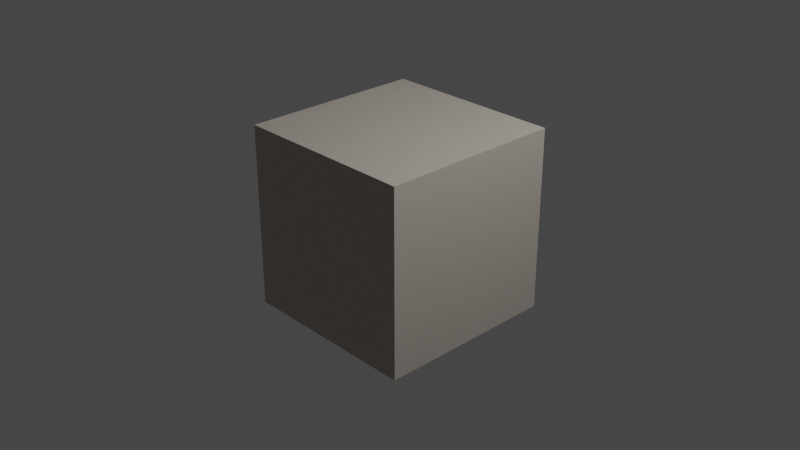 # Source: wallpaper1.blend  (saved by Blender 3.5.10; exported with 4.5.12 LTS)
import bpy
from mathutils import Matrix  # noqa: F401  (used for matrix-valued properties, if any)

bpy.ops.wm.read_factory_settings(use_empty=True)
scene = bpy.context.scene
scene.name = 'Scene'

# ---- collections
col_collection = bpy.data.collections.new('Collection'); scene.collection.children.link(col_collection)

# ---- materials (node trees are filled in below, after node groups)
mat_kioskwallb = bpy.data.materials.new('KioskWallB')
mat_kioskwallb.use_transparent_shadow = False

# ---- material node trees
mat_kioskwallb.use_nodes = True; mat_kioskwallb.node_tree.nodes.clear()
_N = mat_kioskwallb.node_tree.nodes; _L = mat_kioskwallb.node_tree.links
n0 = _N.new('ShaderNodeBsdfPrincipled'); n0.name = 'Principled BSDF'; n0.location = (105, 300)
n0.distribution = 'GGX'
n0.subsurface_method = 'RANDOM_WALK_SKIN'
n0.inputs[0].default_value = (0.5093, 0.4493, 0.4027, 1.0)
n0.inputs[3].default_value = 1.45
n0.inputs[27].default_value = (0.0, 0.0, 0.0, 1.0)
n0.inputs[28].default_value = 1.0
n1 = _N.new('ShaderNodeOutputMaterial'); n1.name = 'Material Output'; n1.location = (395, 300)
n2 = _N.new('ShaderNodeMapping'); n2.name = 'Mapping'; n2.location = (-515, 155)
n2.inputs[3].default_value = (200.0, 200.0, 1.0)
n3 = _N.new('ShaderNodeTexCoord'); n3.name = 'Texture Coordinate'; n3.location = (-695, 155)
n4 = _N.new('ShaderNodeMapRange'); n4.name = 'Map Range'; n4.location = (-115, 212)
n4.inputs[3].default_value = 0.2
n4.inputs[4].default_value = 0.7
n5 = _N.new('ShaderNodeBump'); n5.name = 'Bump'; n5.location = (-108, -97)
n5.inputs[0].default_value = 0.2
n5.inputs[1].default_value = 1.0
n5.inputs[2].default_value = 1.0
n6 = _N.new('ShaderNodeTexNoise'); n6.name = 'Noise Texture'; n6.location = (-335, 195)
_L.new(n0.outputs[0], n1.inputs[0])
_L.new(n4.outputs[0], n0.inputs[2])
_L.new(n6.outputs[0], n4.inputs[0])
_L.new(n2.outputs[0], n6.inputs[0])
_L.new(n5.outputs[0], n0.inputs[5])
_L.new(n6.outputs[0], n5.inputs[3])
_L.new(n3.outputs[2], n2.inputs[0])
n1.is_active_output = True

# ---- world
world_world = bpy.data.worlds.new('World'); scene.world = world_world
world_world.use_nodes = True; world_world.node_tree.nodes.clear()
_N = world_world.node_tree.nodes; _L = world_world.node_tree.links
n0 = _N.new('ShaderNodeOutputWorld'); n0.name = 'World Output'; n0.location = (300, 300)
n1 = _N.new('ShaderNodeBackground'); n1.name = 'Background'; n1.location = (10, 300)
n1.inputs[0].default_value = (0.05088, 0.05088, 0.05088, 1.0)
_L.new(n1.outputs[0], n0.inputs[0])
n0.is_active_output = True
world_world.color = (0.05088, 0.05088, 0.05088)
world_world.use_sun_shadow = False
world_world.sun_shadow_jitter_overblur = 0.0

# ---- cameras
cam_camera = bpy.data.cameras.new('Camera')
cam_camera.clip_end = 100.0
cam_camera.ortho_scale = 7.314

# ---- lights
light_light = bpy.data.lights.new('Light', 'POINT')
light_light.transmission_factor = 0.0
light_light.energy = 1000.0
light_light.shadow_soft_size = 0.1
light_light.shadow_maximum_resolution = 0.006
light_light.use_absolute_resolution = True

# ---- meshes
me_cube = bpy.data.meshes.new('Cube')
me_cube.from_pydata([(1.0, 1.0, 1.0), (1.0, 1.0, -1.0), (1.0, -1.0, 1.0), (1.0, -1.0, -1.0), (-1.0, 1.0, 1.0), (-1.0, 1.0, -1.0), (-1.0, -1.0, 1.0), (-1.0, -1.0, -1.0)], [], [(0, 4, 6, 2), (3, 2, 6, 7), (7, 6, 4, 5), (5, 1, 3, 7), (1, 0, 2, 3), (5, 4, 0, 1)])
_uv = me_cube.uv_layers.new(name='UVMap')
_uv.uv.foreach_set('vector', [0.0, 4.967e-08, 0.3333, 0.0, 0.3333, 0.3333, 4.967e-08, 0.3333, 0.3333, 0.3333, 0.3333, 0.6667, 4.967e-08, 0.6667, 0.0, 0.3333, 0.6667, 0.0, 0.6667, 0.3333, 0.3333, 0.3333, 0.3333, 4.967e-08, 0.3333, 0.3333, 0.6667, 0.3333, 0.6667, 0.6667, 0.3333, 0.6667, 0.3333, 0.6667, 0.3333, 1.0, 4.967e-08, 1.0, 0.0, 0.6667, 1.0, 0.0, 1.0, 0.3333, 0.6667, 0.3333, 0.6667, 4.967e-08])
me_cube.materials.append(mat_kioskwallb)
me_cube.use_mirror_vertex_groups = False
me_cube.update()

# ---- objects
ob_cube = bpy.data.objects.new('Cube', me_cube)
ob_light = bpy.data.objects.new('Light', light_light)
ob_camera = bpy.data.objects.new('Camera', cam_camera)

# ---- transforms, parenting, visibility, modifiers, constraints
ob_cube.location = (0.0, 0.0, 0.0)
ob_cube.lock_rotations_4d = False
ob_cube.empty_display_type = 'ARROWS'
ob_cube.lineart.crease_threshold = 0.0
ob_light.location = (4.076, 1.005, 5.904)
ob_light.rotation_euler = (0.6503, 0.05522, 1.866)
ob_light.lock_rotations_4d = False
ob_light.empty_display_type = 'ARROWS'
ob_light.color = (0.0, 0.0, 0.0, 0.0)
ob_light.lineart.crease_threshold = 0.0
ob_camera.location = (7.359, -6.926, 4.958)
ob_camera.rotation_euler = (1.109, 0.0, 0.8149)
ob_camera.lock_rotations_4d = False
ob_camera.empty_display_type = 'ARROWS'
ob_camera.color = (0.0, 0.0, 0.0, 0.0)
ob_camera.display_type = 'WIRE'
ob_camera.lineart.crease_threshold = 0.0

# ---- collection membership
col_collection.objects.link(ob_cube)
col_collection.objects.link(ob_light)
col_collection.objects.link(ob_camera)

# ---- scene / render settings (as saved in the file)
scene.camera = ob_camera
scene.frame_start = 1; scene.frame_end = 250; scene.frame_set(1)
scene.render.engine = 'BLENDER_EEVEE_NEXT'
scene.cycles.sampling_pattern = 'TABULATED_SOBOL'
scene.view_settings.view_transform = 'Filmic'
bpy.context.view_layer.update()
